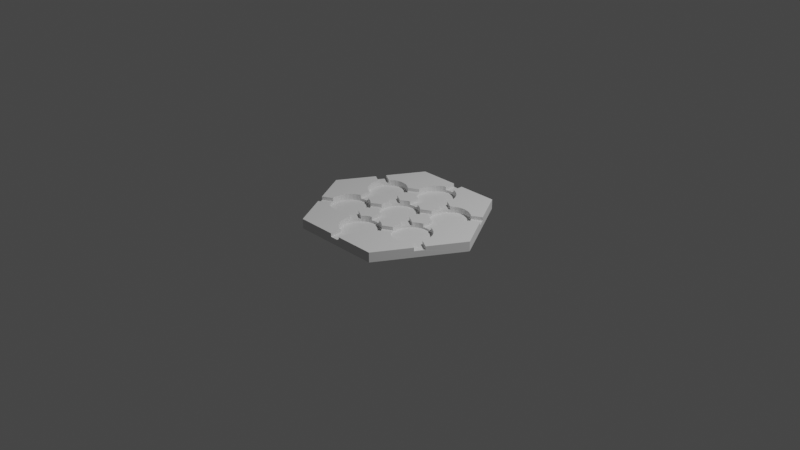 # Source: notched_plate.blend  (saved by Blender 2.83.18; exported with 4.5.12 LTS)
import bpy
from mathutils import Matrix  # noqa: F401  (used for matrix-valued properties, if any)

bpy.ops.wm.read_factory_settings(use_empty=True)
scene = bpy.context.scene
scene.name = 'Scene'

# ---- collections
col_collection = bpy.data.collections.new('Collection'); scene.collection.children.link(col_collection)
col_collection_2 = bpy.data.collections.new('Collection 2'); scene.collection.children.link(col_collection_2)

# ---- world
world_world = bpy.data.worlds.new('World'); scene.world = world_world
world_world.use_nodes = True; world_world.node_tree.nodes.clear()
_N = world_world.node_tree.nodes; _L = world_world.node_tree.links
n0 = _N.new('ShaderNodeOutputWorld'); n0.name = 'World Output'; n0.location = (300, 300)
n1 = _N.new('ShaderNodeBackground'); n1.name = 'Background'; n1.location = (10, 300)
n1.inputs[0].default_value = (0.05088, 0.05088, 0.05088, 1.0)
_L.new(n1.outputs[0], n0.inputs[0])
n0.is_active_output = True
world_world.color = (0.05088, 0.05088, 0.05088)
world_world.use_sun_shadow = False
world_world.sun_shadow_jitter_overblur = 0.0

# ---- cameras
cam_camera = bpy.data.cameras.new('Camera')
cam_camera.clip_end = 100.0
cam_camera.ortho_scale = 7.314

# ---- lights
light_light = bpy.data.lights.new('Light', 'POINT')
light_light.transmission_factor = 0.0
light_light.energy = 1000.0
light_light.shadow_soft_size = 0.1
light_light.shadow_maximum_resolution = 0.006
light_light.use_absolute_resolution = True

# ---- meshes
me_plane = bpy.data.meshes.new('Plane')
me_plane.from_pydata([(0.0, -0.2417, 0.02339), (-0.08168, -0.2371, 0.02339), (-0.1602, -0.2233, 0.02339), (-0.2326, -0.201, 0.02339), (-0.2961, -0.1709, 0.02339), (-0.3481, -0.1343, 0.02339), (-0.3868, -0.09251, 0.02339), (-0.4106, -0.04716, 0.02339), (-0.4187, -1.825e-08, 0.02339), (-0.4106, 0.04716, 0.02339), (-0.3868, 0.09251, 0.02339), (-0.3481, 0.1343, 0.02339), (-0.2961, 0.1709, 0.02339), (-0.2326, 0.201, 0.02339), (-0.1602, 0.2233, 0.02339), (-0.08168, 0.2371, 0.02339), (1.364e-07, 0.2417, 0.02339), (0.08168, 0.2371, 0.02339), (0.1602, 0.2233, 0.02339), (0.2326, 0.201, 0.02339), (0.2961, 0.1709, 0.02339), (0.3481, 0.1343, 0.02339), (0.3868, 0.09251, 0.02339), (0.4106, 0.04716, 0.02339), (0.4187, -2.334e-07, 0.02339), (0.4106, -0.04716, 0.02339), (0.3868, -0.09251, 0.02339), (0.3481, -0.1343, 0.02339), (0.2961, -0.1709, 0.02339), (0.2326, -0.201, 0.02339), (0.1602, -0.2233, 0.02339), (0.08168, -0.2371, 0.02339), (0.0, 0.3587, 0.02339), (-0.08168, 0.3634, 0.02339), (-0.1602, 0.3771, 0.02339), (-0.2326, 0.3995, 0.02339), (-0.2961, 0.4295, 0.02339), (-0.3481, 0.4661, 0.02339), (-0.3868, 0.5079, 0.02339), (-0.4106, 0.5533, 0.02339), (-0.4187, 0.6004, 0.02339), (-0.4106, 0.6476, 0.02339), (-0.3868, 0.693, 0.02339), (-0.3481, 0.7347, 0.02339), (-0.2961, 0.7714, 0.02339), (-0.2326, 0.8014, 0.02339), (-0.1602, 0.8238, 0.02339), (-0.08168, 0.8375, 0.02339), (1.364e-07, 0.8422, 0.02339), (0.08168, 0.8375, 0.02339), (0.1602, 0.8238, 0.02339), (0.2326, 0.8014, 0.02339), (0.2961, 0.7714, 0.02339), (0.3481, 0.7347, 0.02339), (0.3868, 0.6929, 0.02339), (0.4106, 0.6476, 0.02339), (0.4187, 0.6004, 0.02339), (0.4106, 0.5533, 0.02339), (0.3868, 0.5079, 0.02339), (0.3481, 0.4661, 0.02339), (0.2961, 0.4295, 0.02339), (0.2326, 0.3995, 0.02339), (0.1602, 0.3771, 0.02339), (0.08168, 0.3634, 0.02339), (0.0, -0.8422, 0.02339), (-0.08168, -0.8375, 0.02339), (-0.1602, -0.8238, 0.02339), (-0.2326, -0.8014, 0.02339), (-0.2961, -0.7714, 0.02339), (-0.3481, -0.7347, 0.02339), (-0.3868, -0.693, 0.02339), (-0.4106, -0.6476, 0.02339), (-0.4187, -0.6004, 0.02339), (-0.4106, -0.5533, 0.02339), (-0.3868, -0.5079, 0.02339), (-0.3481, -0.4661, 0.02339), (-0.2961, -0.4295, 0.02339), (-0.2326, -0.3995, 0.02339), (-0.1602, -0.3771, 0.02339), (-0.08168, -0.3634, 0.02339), (1.364e-07, -0.3587, 0.02339), (0.08168, -0.3634, 0.02339), (0.1602, -0.3771, 0.02339), (0.2326, -0.3995, 0.02339), (0.2961, -0.4295, 0.02339), (0.3481, -0.4661, 0.02339), (0.3868, -0.5079, 0.02339), (0.4106, -0.5533, 0.02339), (0.4187, -0.6004, 0.02339), (0.4106, -0.6476, 0.02339), (0.3868, -0.693, 0.02339), (0.3481, -0.7347, 0.02339), (0.2961, -0.7714, 0.02339), (0.2326, -0.8014, 0.02339), (0.1602, -0.8238, 0.02339), (0.08168, -0.8375, 0.02339), (-0.5381, 0.1794, 0.02339), (-0.5859, 0.1408, 0.02339), (-0.6458, 0.1084, 0.02339), (-0.7155, 0.08342, 0.02339), (-0.7923, 0.06673, 0.02339), (-0.8733, 0.05901, 0.02339), (-0.9553, 0.06056, 0.02339), (-1.035, 0.07132, 0.02339), (-1.11, 0.09088, 0.02339), (-1.177, 0.1185, 0.02339), (-1.233, 0.1531, 0.02339), (-1.276, 0.1933, 0.02339), (-1.305, 0.2377, 0.02339), (-1.318, 0.2844, 0.02339), (-1.316, 0.3318, 0.02339), (-1.297, 0.3779, 0.02339), (-1.263, 0.4211, 0.02339), (-1.215, 0.4596, 0.02339), (-1.156, 0.492, 0.02339), (-1.086, 0.517, 0.02339), (-1.009, 0.5337, 0.02339), (-0.928, 0.5414, 0.02339), (-0.846, 0.5399, 0.02339), (-0.7661, 0.5291, 0.02339), (-0.6913, 0.5096, 0.02339), (-0.6246, 0.482, 0.02339), (-0.5685, 0.4474, 0.02339), (-0.5252, 0.4071, 0.02339), (-0.4962, 0.3628, 0.02339), (-0.4829, 0.316, 0.02339), (-0.4856, 0.2687, 0.02339), (-0.5042, 0.2225, 0.02339), (1.263, -0.4211, 0.02858), (1.215, -0.4596, 0.02858), (1.156, -0.492, 0.02858), (1.086, -0.517, 0.02858), (1.009, -0.5337, 0.02858), (0.928, -0.5414, 0.02858), (0.846, -0.5399, 0.02858), (0.7661, -0.5291, 0.02858), (0.6913, -0.5096, 0.02858), (0.6246, -0.482, 0.02858), (0.5685, -0.4474, 0.02858), (0.5252, -0.4071, 0.02858), (0.4962, -0.3628, 0.02858), (0.4829, -0.316, 0.02858), (0.4856, -0.2687, 0.02858), (0.5042, -0.2225, 0.02858), (0.5381, -0.1794, 0.02858), (0.5859, -0.1408, 0.02858), (0.6458, -0.1084, 0.02858), (0.7155, -0.08342, 0.02858), (0.7923, -0.06673, 0.02858), (0.8733, -0.05901, 0.02858), (0.9553, -0.06056, 0.02858), (1.035, -0.07132, 0.02858), (1.11, -0.09088, 0.02858), (1.177, -0.1185, 0.02858), (1.233, -0.1531, 0.02858), (1.276, -0.1933, 0.02858), (1.305, -0.2377, 0.02858), (1.318, -0.2844, 0.02858), (1.316, -0.3318, 0.02858), (1.297, -0.3779, 0.02858), (-0.5381, -0.1794, 0.02339), (-0.5042, -0.2225, 0.02339), (-0.4856, -0.2687, 0.02339), (-0.4829, -0.316, 0.02339), (-0.4962, -0.3628, 0.02339), (-0.5252, -0.4071, 0.02339), (-0.5685, -0.4474, 0.02339), (-0.6246, -0.482, 0.02339), (-0.6913, -0.5096, 0.02339), (-0.7661, -0.5291, 0.02339), (-0.846, -0.5399, 0.02339), (-0.928, -0.5414, 0.02339), (-1.009, -0.5337, 0.02339), (-1.086, -0.517, 0.02339), (-1.156, -0.492, 0.02339), (-1.215, -0.4596, 0.02339), (-1.263, -0.4211, 0.02339), (-1.297, -0.3779, 0.02339), (-1.316, -0.3318, 0.02339), (-1.318, -0.2844, 0.02339), (-1.305, -0.2377, 0.02339), (-1.276, -0.1933, 0.02339), (-1.233, -0.1531, 0.02339), (-1.177, -0.1185, 0.02339), (-1.11, -0.09088, 0.02339), (-1.035, -0.07132, 0.02339), (-0.9553, -0.06056, 0.02339), (-0.8733, -0.05901, 0.02339), (-0.7923, -0.06673, 0.02339), (-0.7155, -0.08342, 0.02339), (-0.6458, -0.1084, 0.02339), (-0.5859, -0.1408, 0.02339), (1.263, 0.4211, 0.02339), (1.297, 0.3779, 0.02339), (1.316, 0.3318, 0.02339), (1.318, 0.2844, 0.02339), (1.305, 0.2377, 0.02339), (1.276, 0.1933, 0.02339), (1.233, 0.1531, 0.02339), (1.177, 0.1185, 0.02339), (1.11, 0.09088, 0.02339), (1.035, 0.07132, 0.02339), (0.9553, 0.06056, 0.02339), (0.8733, 0.05901, 0.02339), (0.7923, 0.06673, 0.02339), (0.7155, 0.08342, 0.02339), (0.6458, 0.1084, 0.02339), (0.5859, 0.1408, 0.02339), (0.5381, 0.1794, 0.02339), (0.5042, 0.2225, 0.02339), (0.4856, 0.2687, 0.02339), (0.4829, 0.316, 0.02339), (0.4962, 0.3628, 0.02339), (0.5252, 0.4071, 0.02339), (0.5685, 0.4474, 0.02339), (0.6246, 0.482, 0.02339), (0.6913, 0.5096, 0.02339), (0.7661, 0.5291, 0.02339), (0.846, 0.5399, 0.02339), (0.9281, 0.5414, 0.02339), (1.009, 0.5337, 0.02339), (1.086, 0.517, 0.02339), (1.156, 0.492, 0.02339), (1.215, 0.4596, 0.02339), (-0.9714, -0.9714, 0.001875), (-1.943, -4.926e-09, 0.001875), (1.943, -4.926e-09, 0.001875), (0.9714, 0.9714, 0.001875), (-0.9714, 0.9714, 0.001875), (0.0, -4.926e-09, 0.001875), (0.9714, -0.9714, 0.001875), (0.9714, -0.9714, 0.05972), (-1.943, -4.926e-09, 0.05972), (-0.9714, -0.9714, 0.05972), (0.9714, 0.9714, 0.05972), (-0.9714, 0.9714, 0.05972), (1.943, -4.926e-09, 0.05972), (1.318, 0.2844, 0.05972), (1.316, 0.3318, 0.05972), (1.233, 0.1531, 0.05972), (1.305, 0.2377, 0.05972), (1.276, 0.1933, 0.05972), (1.276, -0.1933, 0.05972), (1.233, -0.1531, 0.05972), (1.305, -0.2377, 0.05972), (1.318, -0.2844, 0.05972), (1.316, -0.3318, 0.05972), (1.009, 0.5337, 0.05972), (1.086, 0.517, 0.05972), (1.156, 0.492, 0.05972), (1.177, 0.1185, 0.05972), (1.11, 0.09088, 0.05972), (1.035, 0.07132, 0.05972), (1.035, -0.07132, 0.05972), (1.177, -0.1185, 0.05972), (1.11, -0.09088, 0.05972), (1.156, -0.492, 0.05972), (1.086, -0.517, 0.05972), (1.009, -0.5337, 0.05972), (0.846, 0.5399, 0.05972), (0.6913, 0.5096, 0.05972), (0.9281, 0.5414, 0.05972), (0.7661, 0.5291, 0.05972), (0.6246, 0.482, 0.05972), (0.7155, 0.08342, 0.05972), (0.7923, 0.06673, 0.05972), (0.6458, 0.1084, 0.05972), (0.7923, -0.06673, 0.05972), (0.7155, -0.08342, 0.05972), (0.6458, -0.1084, 0.05972), (0.6913, -0.5096, 0.05972), (0.6246, -0.482, 0.05972), (0.7661, -0.5291, 0.05972), (0.928, -0.5414, 0.05972), (0.846, -0.5399, 0.05972), (0.4962, 0.3628, 0.05972), (0.4856, 0.2687, 0.05972), (0.4829, 0.316, 0.05972), (0.4856, -0.2687, 0.05972), (0.4829, -0.316, 0.05972), (0.4962, -0.3628, 0.05972), (0.3868, 0.6929, 0.05972), (0.4187, 0.6004, 0.05972), (0.4106, 0.6476, 0.05972), (0.4106, 0.5533, 0.05972), (0.4187, -2.334e-07, 0.05972), (0.4106, 0.04716, 0.05972), (0.4106, -0.04716, 0.05972), (0.4187, -0.6004, 0.05972), (0.4106, -0.5533, 0.05972), (0.4106, -0.6476, 0.05972), (0.3868, -0.693, 0.05972), (0.2961, 0.7714, 0.05972), (0.2326, 0.8014, 0.05972), (0.3481, 0.7347, 0.05972), (0.2961, 0.4295, 0.05972), (0.2326, 0.3995, 0.05972), (0.2326, 0.201, 0.05972), (0.2326, -0.201, 0.05972), (0.2961, -0.4295, 0.05972), (0.2326, -0.3995, 0.05972), (0.3481, -0.7347, 0.05972), (0.2326, -0.8014, 0.05972), (0.2961, -0.7714, 0.05972), (0.1602, 0.8238, 0.05972), (0.1602, 0.3771, 0.05972), (0.1602, 0.2233, 0.05972), (0.2084, 0.2084, 0.05972), (0.2084, -0.2084, 0.05972), (0.1602, -0.2233, 0.05972), (0.1602, -0.3771, 0.05972), (0.1602, -0.8238, 0.05972), (-0.1602, 0.8238, 0.05972), (-0.2326, 0.8014, 0.05972), (-0.2961, 0.7714, 0.05972), (-0.3481, 0.7347, 0.05972), (-0.3868, 0.693, 0.05972), (-0.4106, 0.6476, 0.05972), (-0.4187, 0.6004, 0.05972), (-0.4106, 0.5533, 0.05972), (-0.2961, 0.4295, 0.05972), (-0.2326, 0.3995, 0.05972), (-0.6246, 0.482, 0.05972), (-0.6913, 0.5096, 0.05972), (-0.7661, 0.5291, 0.05972), (-0.846, 0.5399, 0.05972), (-0.928, 0.5414, 0.05972), (-1.009, 0.5337, 0.05972), (-1.086, 0.517, 0.05972), (-1.156, 0.492, 0.05972), (-0.1602, 0.3771, 0.05972), (-0.1602, 0.2233, 0.05972), (-0.2326, 0.201, 0.05972), (-0.2084, 0.2084, 0.05972), (-0.4829, 0.316, 0.05972), (-0.4962, 0.3628, 0.05972), (-0.4856, 0.2687, 0.05972), (-1.276, 0.1933, 0.05972), (-1.233, 0.1531, 0.05972), (-1.305, 0.2377, 0.05972), (-1.316, 0.3318, 0.05972), (-1.318, 0.2844, 0.05972), (-0.4106, 0.04716, 0.05972), (-0.4106, -0.04716, 0.05972), (-0.4187, -1.825e-08, 0.05972), (-0.6458, 0.1084, 0.05972), (-0.7923, 0.06673, 0.05972), (-0.7155, 0.08342, 0.05972), (-0.7923, -0.06673, 0.05972), (-1.035, 0.07132, 0.05972), (-1.177, 0.1185, 0.05972), (-1.11, 0.09088, 0.05972), (-0.2084, -0.2084, 0.05972), (-0.2326, -0.201, 0.05972), (-0.1602, -0.2233, 0.05972), (-0.4856, -0.2687, 0.05972), (-0.6458, -0.1084, 0.05972), (-0.7155, -0.08342, 0.05972), (-1.035, -0.07132, 0.05972), (-1.233, -0.1531, 0.05972), (-1.11, -0.09088, 0.05972), (-1.177, -0.1185, 0.05972), (-1.276, -0.1933, 0.05972), (-1.305, -0.2377, 0.05972), (-0.1602, -0.3771, 0.05972), (-0.2326, -0.3995, 0.05972), (-0.2961, -0.4295, 0.05972), (-0.4962, -0.3628, 0.05972), (-0.4829, -0.316, 0.05972), (-0.6246, -0.482, 0.05972), (-1.316, -0.3318, 0.05972), (-1.318, -0.2844, 0.05972), (-0.1602, -0.8238, 0.05972), (-0.2326, -0.8014, 0.05972), (-0.2961, -0.7714, 0.05972), (-0.3481, -0.7347, 0.05972), (-0.3868, -0.693, 0.05972), (-0.4106, -0.6476, 0.05972), (-0.4187, -0.6004, 0.05972), (-0.4106, -0.5533, 0.05972), (-0.846, -0.5399, 0.05972), (-0.7661, -0.5291, 0.05972), (-0.6913, -0.5096, 0.05972), (-0.928, -0.5414, 0.05972), (-1.009, -0.5337, 0.05972), (-1.086, -0.517, 0.05972), (-1.156, -0.492, 0.05972), (0.6081, -0.1288, 0.05972), (0.6081, -0.1288, 0.03907), (0.4035, -0.06067, 0.05972), (0.4035, -0.06067, 0.03907), (0.5859, -0.1408, 0.03907), (0.5381, -0.1794, 0.03907), (0.3868, -0.09251, 0.03907), (0.5381, 0.1794, 0.03907), (0.4973, 0.2396, 0.03907), (0.5042, 0.2225, 0.03907), (0.2941, 0.1719, 0.03907), (0.2961, 0.1709, 0.03907), (0.3481, 0.1343, 0.03907), (0.5859, 0.1408, 0.03907), (0.6081, 0.1288, 0.03907), (0.3868, 0.09251, 0.03907), (0.4035, 0.06067, 0.03907), (0.6081, 0.1288, 0.05972), (0.4035, 0.06067, 0.05972), (0.5042, -0.2225, 0.03907), (0.4973, -0.2396, 0.03907), (0.3481, -0.1343, 0.03907), (0.2961, -0.1709, 0.03907), (0.2941, -0.1719, 0.03907), (0.4973, 0.2396, 0.05972), (0.2941, 0.1719, 0.05972), (0.1108, -0.232, 0.05972), (0.1108, -0.232, 0.03907), (0.1108, -0.3685, 0.05972), (0.1108, -0.3685, 0.03907), (0.4973, -0.2396, 0.05972), (0.2941, -0.1719, 0.05972), (0.1108, 0.3685, 0.03907), (0.08168, 0.3634, 0.03907), (0.08168, 0.2371, 0.03907), (0.1108, 0.232, 0.03907), (0.0, 0.3587, 0.03907), (0.08168, -0.2371, 0.03907), (0.08168, -0.3634, 0.03907), (0.0, -0.2417, 0.03907), (1.364e-07, -0.3587, 0.03907), (-0.08168, -0.3634, 0.03907), (-0.08168, -0.2371, 0.03907), (-0.1108, -0.3685, 0.03907), (-0.1108, -0.232, 0.03907), (0.1108, 0.3685, 0.05972), (0.1108, 0.232, 0.05972), (1.364e-07, 0.2417, 0.03907), (-0.08168, 0.2371, 0.03907), (-0.08168, 0.3634, 0.03907), (-0.1108, 0.232, 0.03907), (-0.1108, 0.3685, 0.03907), (-0.2941, 0.1719, 0.03907), (-0.2961, 0.1709, 0.03907), (-0.3481, 0.1343, 0.03907), (-0.4973, 0.2396, 0.03907), (-0.5042, 0.2225, 0.03907), (-0.5381, 0.1794, 0.03907), (-0.3868, 0.09251, 0.03907), (-0.4035, 0.06067, 0.03907), (-0.5859, 0.1408, 0.03907), (-0.6081, 0.1288, 0.03907), (-0.2941, 0.1719, 0.05972), (-0.4973, 0.2396, 0.05972), (-0.2961, -0.1709, 0.03907), (-0.3481, -0.1343, 0.03907), (-0.2941, -0.1719, 0.03907), (-0.5381, -0.1794, 0.03907), (-0.5042, -0.2225, 0.03907), (-0.4973, -0.2396, 0.03907), (-0.2941, -0.1719, 0.05972), (-0.4973, -0.2396, 0.05972), (-0.4035, -0.06067, 0.03907), (-0.3868, -0.09251, 0.03907), (-0.5859, -0.1408, 0.03907), (-0.6081, -0.1288, 0.03907), (-0.1108, 0.232, 0.05972), (-0.1108, 0.3685, 0.05972), (-0.4035, 0.06067, 0.05972), (-0.6081, 0.1288, 0.05972), (-0.4035, -0.06067, 0.05972), (-0.6081, -0.1288, 0.05972), (-0.1108, -0.3685, 0.05972), (-0.1108, -0.232, 0.05972), (1.512, -0.4303, 0.03907), (1.304, -0.3608, 0.03907), (1.297, -0.3779, 0.03907), (1.304, -0.3608, 0.05972), (1.512, -0.4303, 0.05972), (1.402, 0.5411, 0.03907), (1.193, 0.4716, 0.03907), (1.215, 0.4596, 0.03907), (1.512, 0.4303, 0.03907), (1.512, 0.4303, 0.05972), (1.304, 0.3608, 0.05972), (1.304, 0.3608, 0.03907), (1.263, 0.4211, 0.03907), (1.297, 0.3779, 0.03907), (1.402, -0.5411, 0.03907), (1.263, -0.4211, 0.03907), (1.215, -0.4596, 0.03907), (1.193, -0.4716, 0.03907), (1.402, 0.5411, 0.05972), (1.193, 0.4716, 0.05972), (1.025, -1.425e-07, 0.05972), (1.025, 0.06998, 0.05972), (1.025, -0.06998, 0.05972), (1.025, 0.06998, 0.03907), (1.025, -0.06998, 0.03907), (1.402, -0.5411, 0.05972), (1.193, -0.4716, 0.05972), (0.8733, 0.05901, 0.03907), (0.8037, 0.06564, 0.03907), (0.8733, -0.05901, 0.03907), (0.8037, -0.06564, 0.03907), (0.9553, 0.06056, 0.03907), (0.9553, -0.06056, 0.03907), (0.5685, -0.4474, 0.03907), (0.6176, -0.4777, 0.03907), (0.3868, -0.5079, 0.03907), (0.4077, -0.5476, 0.03907), (0.5126, 0.5126, 0.05972), (0.6176, 0.4777, 0.05972), (0.4077, 0.5476, 0.05972), (0.6176, 0.4777, 0.03907), (0.4077, 0.5476, 0.03907), (0.5252, -0.4071, 0.03907), (0.5003, -0.3691, 0.03907), (0.3481, -0.4661, 0.03907), (0.3034, -0.4347, 0.03907), (0.5126, -0.5126, 0.05972), (0.6176, -0.4777, 0.05972), (0.4077, -0.5476, 0.05972), (0.5685, 0.4474, 0.03907), (0.3868, 0.5079, 0.03907), (0.4019, 0.4019, 0.05972), (0.5003, 0.3691, 0.03907), (0.5003, 0.3691, 0.05972), (0.3034, 0.4347, 0.05972), (0.3034, 0.4347, 0.03907), (0.5252, 0.4071, 0.03907), (0.3481, 0.4661, 0.03907), (0.1108, 0.9714, 0.05972), (0.1108, 0.9714, 0.03907), (0.1108, 0.8324, 0.05972), (0.1108, 0.8324, 0.03907), (0.08168, 0.8375, 0.03907), (-0.1108, 0.9714, 0.03907), (1.364e-07, 0.8422, 0.03907), (-0.08168, 0.8375, 0.03907), (-0.1108, 0.8324, 0.03907), (0.8037, -1.757e-07, 0.05972), (0.8037, 0.06564, 0.05972), (0.8037, -0.06564, 0.05972), (0.4019, -0.4019, 0.05972), (0.5003, -0.3691, 0.05972), (0.3034, -0.4347, 0.05972), (0.1108, -0.9714, 0.03907), (0.1108, -0.8324, 0.03907), (0.08168, -0.8375, 0.03907), (0.0, -0.8422, 0.03907), (-0.4019, -0.4019, 0.05972), (-0.3034, -0.4347, 0.05972), (-0.5003, -0.3691, 0.05972), (-0.3034, -0.4347, 0.03907), (-0.5003, -0.3691, 0.03907), (0.1108, -0.9714, 0.05972), (0.1108, -0.8324, 0.05972), (-0.1108, -0.9714, 0.03907), (-0.08168, -0.8375, 0.03907), (-0.1108, -0.8324, 0.03907), (-0.5126, 0.5126, 0.05972), (-0.4077, 0.5476, 0.05972), (-0.4077, 0.5476, 0.03907), (-0.6176, 0.4777, 0.05972), (-0.6176, 0.4777, 0.03907), (-0.1108, 0.9714, 0.05972), (-0.1108, 0.8324, 0.05972), (-0.3868, 0.5079, 0.03907), (-0.5685, 0.4474, 0.03907), (-1.402, 0.5411, 0.03907), (-1.193, 0.4716, 0.03907), (-1.215, 0.4596, 0.03907), (-1.263, 0.4211, 0.03907), (-1.512, 0.4303, 0.03907), (-1.297, 0.3779, 0.03907), (-1.304, 0.3608, 0.03907), (-0.3481, 0.4661, 0.03907), (-0.3034, 0.4347, 0.03907), (-0.5252, 0.4071, 0.03907), (-0.5003, 0.3691, 0.03907), (-0.4019, 0.4019, 0.05972), (-0.3034, 0.4347, 0.05972), (-0.5003, 0.3691, 0.05972), (-1.402, 0.5411, 0.05972), (-1.193, 0.4716, 0.05972), (-1.512, 0.4303, 0.05972), (-1.304, 0.3608, 0.05972), (-0.8733, 0.05901, 0.03907), (-0.8037, 0.06564, 0.03907), (-0.8733, -0.05901, 0.03907), (-0.8037, -0.06564, 0.03907), (-0.8037, -1.488e-08, 0.05972), (-0.8037, 0.06564, 0.05972), (-0.8037, -0.06564, 0.05972), (-0.9553, -0.06056, 0.03907), (-1.025, 0.06998, 0.03907), (-0.9553, 0.06056, 0.03907), (-1.025, -0.06998, 0.03907), (-1.025, -1.295e-08, 0.05972), (-1.025, 0.06998, 0.05972), (-1.025, -0.06998, 0.05972), (-0.3481, -0.4661, 0.03907), (-0.5252, -0.4071, 0.03907), (-0.3868, -0.5079, 0.03907), (-0.4077, -0.5476, 0.03907), (-0.5685, -0.4474, 0.03907), (-0.6176, -0.4777, 0.03907), (-1.512, -0.4303, 0.03907), (-1.304, -0.3608, 0.03907), (-1.297, -0.3779, 0.03907), (-1.263, -0.4211, 0.03907), (-1.512, -0.4303, 0.05972), (-1.304, -0.3608, 0.05972), (-0.5126, -0.5126, 0.05972), (-0.4077, -0.5476, 0.05972), (-0.6176, -0.4777, 0.05972), (-1.402, -0.5411, 0.03907), (-1.215, -0.4596, 0.03907), (-1.193, -0.4716, 0.03907), (-1.402, -0.5411, 0.05972), (-1.193, -0.4716, 0.05972), (-0.1108, -0.9714, 0.05972), (-0.1108, -0.8324, 0.05972)], [], [(1, 0, 31, 30, 29, 28, 27, 26, 25, 24, 23, 22, 21, 20, 19, 18, 17, 16, 15, 14, 13, 12, 11, 10, 9, 8, 7, 6, 5, 4, 3, 2), (33, 32, 63, 62, 61, 60, 59, 58, 57, 56, 55, 54, 53, 52, 51, 50, 49, 48, 47, 46, 45, 44, 43, 42, 41, 40, 39, 38, 37, 36, 35, 34), (65, 64, 95, 94, 93, 92, 91, 90, 89, 88, 87, 86, 85, 84, 83, 82, 81, 80, 79, 78, 77, 76, 75, 74, 73, 72, 71, 70, 69, 68, 67, 66), (97, 96, 127, 126, 125, 124, 123, 122, 121, 120, 119, 118, 117, 116, 115, 114, 113, 112, 111, 110, 109, 108, 107, 106, 105, 104, 103, 102, 101, 100, 99, 98), (129, 128, 159, 158, 157, 156, 155, 154, 153, 152, 151, 150, 149, 148, 147, 146, 145, 144, 143, 142, 141, 140, 139, 138, 137, 136, 135, 134, 133, 132, 131, 130), (161, 160, 191, 190, 189, 188, 187, 186, 185, 184, 183, 182, 181, 180, 179, 178, 177, 176, 175, 174, 173, 172, 171, 170, 169, 168, 167, 166, 165, 164, 163, 162), (193, 192, 223, 222, 221, 220, 219, 218, 217, 216, 215, 214, 213, 212, 211, 210, 209, 208, 207, 206, 205, 204, 203, 202, 201, 200, 199, 198, 197, 196, 195, 194), (235, 318, 317, 316, 315, 314, 313, 312, 564, 563), (232, 596, 597, 349, 351, 350, 338, 337, 339, 341), (236, 491, 493, 253, 255, 254, 243, 242, 244, 245), (227, 226, 229), (224, 225, 229), (230, 224, 229), (226, 230, 229), (231, 517, 519, 289, 288), (233, 611, 613, 369, 382, 381, 380, 383, 384, 385, 386, 618, 617), (225, 228, 229), (228, 227, 229), (234, 508, 509, 263, 260, 262, 259, 261, 247, 248, 249, 490, 489), (225, 224, 233, 617, 614, 605, 609, 232), (228, 225, 232, 583, 571, 567, 581, 235), (230, 226, 236, 475, 471, 485, 496, 231), (224, 230, 231, 553, 544, 555, 619, 233), (226, 227, 234, 489, 476, 479, 480, 236), (227, 228, 235, 563, 534, 530, 529, 234), (312, 46, 47, 536, 537, 564), (267, 148, 149, 500, 501, 540), (342, 9, 10, 445, 446, 465), (293, 51, 52, 292), (374, 68, 69, 375), (341, 109, 110, 340), (331, 14, 15, 435, 437, 463), (320, 36, 37, 574, 575, 579), (271, 137, 138, 504, 505, 518), (275, 212, 213, 527, 523, 524), (383, 171, 172, 384), (386, 174, 175, 615, 616, 618), (354, 2, 3, 353, 352), (263, 215, 216, 260), (332, 13, 14, 331, 333), (290, 291, 301, 303, 302, 311, 554, 553, 231, 288), (256, 130, 131, 257), (317, 41, 42, 316), (337, 107, 108, 339), (283, 55, 56, 282), (276, 210, 211, 277), (236, 237, 240, 241, 239, 250, 251, 252, 492, 491), (247, 220, 221, 248), (355, 162, 163, 368), (324, 119, 120, 323), (365, 77, 78, 364), (346, 100, 101, 585, 586, 590), (259, 218, 219, 261), (268, 147, 148, 267), (351, 104, 105, 350), (322, 121, 122, 566, 562, 561), (297, 19, 20, 398, 397, 412), (311, 94, 95, 546, 545, 554), (350, 105, 106, 338), (371, 179, 180, 363), (303, 92, 93, 302), (298, 29, 30, 309, 308), (257, 131, 132, 258), (384, 172, 173, 385), (362, 181, 182, 359), (366, 76, 77, 365), (279, 141, 142, 278), (363, 180, 181, 362), (277, 211, 212, 275), (379, 73, 74, 601, 602, 612), (260, 216, 217, 262), (319, 39, 40, 318), (302, 93, 94, 311), (353, 3, 4, 451, 453, 457), (240, 196, 197, 241), (327, 116, 117, 326), (382, 168, 169, 381), (309, 30, 31, 424, 414, 413), (344, 8, 9, 342), (246, 474, 475, 236, 245), (373, 67, 68, 374), (325, 118, 119, 324), (377, 71, 72, 378), (291, 90, 91, 301), (330, 34, 35, 321), (360, 184, 185, 358), (328, 115, 116, 327), (378, 72, 73, 379), (385, 173, 174, 386), (254, 153, 154, 243), (349, 103, 104, 351), (301, 91, 92, 303), (336, 126, 127, 443, 442, 450), (249, 222, 223, 478, 477, 490), (318, 40, 41, 317), (310, 82, 83, 300), (274, 134, 135, 272), (295, 60, 61, 296), (285, 24, 25, 287), (286, 23, 24, 285), (364, 78, 79, 428, 430, 469), (290, 89, 90, 291), (335, 124, 125, 334), (269, 146, 147, 268), (343, 7, 8, 344), (289, 87, 88, 288), (270, 136, 137, 271), (341, 340, 584, 583, 232), (372, 66, 67, 373), (278, 142, 143, 406, 407, 417), (329, 114, 115, 328), (314, 44, 45, 313), (299, 84, 85, 515, 516, 543), (287, 25, 26, 393, 390, 389), (340, 110, 111, 572, 573, 584), (356, 190, 191, 461, 462, 468), (253, 151, 152, 255), (246, 158, 159, 473, 472, 474), (376, 70, 71, 377), (266, 206, 207, 400, 401, 404), (294, 53, 54, 281), (244, 156, 157, 245), (273, 133, 134, 274), (281, 54, 55, 283), (315, 43, 44, 314), (358, 185, 186, 592, 595, 598), (261, 219, 220, 247), (280, 140, 141, 279), (305, 62, 63, 420, 419, 432), (265, 204, 205, 264), (361, 183, 184, 360), (338, 106, 107, 337), (241, 197, 198, 239), (282, 56, 57, 284), (248, 221, 222, 249), (348, 188, 189, 357), (304, 50, 51, 293), (264, 205, 206, 266), (243, 154, 155, 242), (326, 117, 118, 325), (316, 42, 43, 315), (288, 88, 89, 290), (334, 125, 126, 336), (375, 69, 70, 376), (357, 189, 190, 356), (255, 152, 153, 254), (323, 120, 121, 322), (296, 61, 62, 305), (292, 52, 53, 294), (381, 169, 170, 380), (370, 178, 179, 371), (345, 98, 99, 347), (237, 195, 196, 240), (272, 135, 136, 270), (367, 164, 165, 600, 552, 550), (252, 201, 202, 502, 494, 492), (232, 371, 363, 362, 359, 361, 360, 358, 598, 596), (380, 170, 171, 383), (339, 108, 109, 341), (313, 45, 46, 312), (258, 132, 133, 273), (242, 155, 156, 244), (250, 199, 200, 251), (347, 99, 100, 346), (262, 217, 218, 259), (234, 282, 284, 510, 508), (284, 57, 58, 521, 512, 510), (359, 182, 183, 361), (300, 83, 84, 299), (369, 167, 168, 382), (306, 18, 19, 297, 307), (245, 157, 158, 246), (368, 163, 164, 367), (238, 194, 195, 237), (321, 35, 36, 320), (251, 200, 201, 252), (239, 198, 199, 250), (402, 399, 21, 22), (394, 400, 207, 208), (399, 398, 20, 21), (401, 403, 405, 404), (456, 453, 451, 452, 460, 459, 462, 461, 454, 455), (442, 439, 449, 450), (418, 410, 409, 28, 29, 298), (425, 427, 80, 81), (438, 437, 435, 434, 421, 422, 419, 420, 423, 436), (440, 441, 11, 12), (429, 426, 0, 1), (396, 394, 208, 209), (415, 416, 425, 81, 82, 310), (421, 434, 16, 17), (390, 388, 387, 389), (408, 393, 26, 27), (458, 456, 455, 161, 162, 355), (448, 446, 445, 441, 440, 439, 442, 443, 444, 447), (441, 445, 10, 11), (395, 397, 398, 399, 402, 403, 401, 400, 394, 396), (392, 406, 143, 144), (412, 411, 276, 277, 307, 297), (417, 418, 298, 308, 279, 278), (419, 422, 433, 432), (434, 435, 15, 16), (409, 408, 27, 28), (433, 422, 421, 17, 18, 306), (466, 448, 447, 97, 98, 345), (449, 439, 440, 12, 13, 332), (423, 420, 63, 32), (467, 459, 460, 6, 7, 343), (464, 438, 436, 33, 34, 330), (444, 443, 127, 96), (446, 448, 466, 465), (436, 423, 32, 33), (391, 392, 144, 145), (454, 461, 191, 160), (460, 452, 5, 6), (450, 449, 332, 333, 334, 336), (447, 444, 96, 97), (414, 416, 415, 413), (388, 390, 393, 408, 409, 410, 407, 406, 392, 391), (416, 414, 424, 426, 429, 431, 430, 428, 427, 425), (427, 428, 79, 80), (453, 456, 458, 457), (426, 424, 31, 0), (430, 431, 470, 469), (462, 459, 467, 468), (469, 470, 354, 352, 548, 549, 366, 365, 364), (452, 451, 4, 5), (455, 454, 160, 161), (411, 395, 396, 209, 210, 276), (470, 431, 429, 1, 2, 354), (457, 458, 355, 368, 352, 353), (407, 410, 418, 417), (437, 438, 464, 463), (387, 388, 391, 145, 146, 269), (405, 403, 402, 22, 23, 286), (463, 464, 330, 321, 320, 579, 578, 333, 331), (397, 395, 411, 412), (590, 589, 344, 342, 465, 466, 345, 347, 346), (547, 546, 95, 64), (529, 531, 304, 293, 292, 294, 281, 283, 282, 234), (586, 588, 591, 589, 590), (551, 552, 600, 603, 604, 602, 601, 599), (552, 551, 549, 548, 550), (486, 473, 159, 128), (506, 515, 85, 86), (542, 514, 513, 139, 140, 280), (494, 495, 493, 491, 492), (591, 588, 587, 187, 188, 348), (496, 497, 256, 257, 258, 273, 274, 272, 270, 271, 518, 517, 231), (541, 542, 280, 279, 308), (610, 606, 607, 177, 178, 370), (570, 572, 111, 112), (562, 560, 559, 558, 561), (487, 486, 128, 129), (602, 604, 613, 611, 612), (544, 545, 546, 547, 556, 557, 555), (525, 526, 528, 59, 60, 295), (603, 600, 165, 166), (616, 614, 617, 618), (607, 608, 176, 177), (483, 478, 223, 192), (609, 610, 370, 371, 232), (550, 548, 352, 368, 367), (526, 523, 527, 520, 511, 512, 521, 528), (580, 577, 576, 123, 124, 335), (614, 616, 615, 608, 607, 606, 605), (558, 559, 319, 318, 235), (571, 573, 572, 570, 569, 568, 567), (555, 557, 620, 619), (567, 568, 582, 581), (577, 575, 574, 565, 560, 562, 566, 576), (588, 586, 585, 594, 593, 595, 592, 587), (514, 516, 515, 506, 507, 505, 504, 513), (619, 620, 372, 373, 374, 375, 376, 377, 378, 233), (485, 488, 497, 496), (545, 544, 553, 554), (498, 502, 202, 203), (581, 582, 329, 328, 327, 326, 325, 324, 323, 322, 561, 558, 235), (578, 580, 335, 334, 333), (537, 534, 563, 564), (497, 488, 487, 129, 130, 256), (582, 568, 569, 113, 114, 329), (589, 591, 348, 357, 356, 468, 467, 343, 344), (613, 604, 603, 166, 167, 369), (540, 538, 285, 287, 389, 387, 269, 268, 267), (565, 574, 37, 38), (516, 514, 542, 541, 543), (608, 615, 175, 176), (543, 541, 308, 309, 413, 415, 310, 300, 299), (480, 481, 238, 237, 236), (524, 522, 307, 277, 275), (539, 499, 498, 203, 204, 265), (533, 535, 48, 49), (499, 501, 500, 503, 495, 494, 502, 498), (556, 547, 64, 65), (503, 500, 149, 150), (505, 507, 519, 517, 518), (576, 566, 122, 123), (476, 477, 478, 483, 484, 482, 479), (481, 482, 484, 193, 194, 238), (575, 577, 580, 578, 579), (523, 526, 525, 522, 524), (597, 593, 594, 102, 103, 349), (484, 483, 192, 193), (620, 557, 556, 65, 66, 372), (509, 511, 520, 214, 215, 263), (559, 560, 565, 38, 39, 319), (519, 507, 506, 86, 87, 289), (535, 536, 47, 48), (513, 504, 138, 139), (612, 611, 233, 378, 379), (599, 601, 74, 75), (472, 471, 475, 474), (528, 521, 58, 59), (594, 585, 101, 102), (534, 537, 536, 535, 533, 532, 530), (471, 472, 473, 486, 487, 488, 485), (605, 606, 610, 609), (595, 593, 597, 596, 598), (573, 571, 583, 584), (587, 592, 186, 187), (501, 499, 539, 538, 540), (512, 511, 509, 508, 510), (549, 551, 599, 75, 76, 366), (493, 495, 503, 150, 151, 253), (530, 532, 531, 529), (479, 482, 481, 480), (477, 476, 489, 490), (520, 527, 213, 214), (569, 570, 112, 113), (538, 539, 265, 264, 266, 404, 405, 286, 285), (522, 525, 295, 296, 305, 432, 433, 306, 307), (531, 532, 533, 49, 50, 304)])
_uv = me_plane.uv_layers.new(name='UVMap')
_uv.uv.foreach_set('vector', [0.2968, 0.4854, 0.25, 0.49, 0.2032, 0.4854, 0.1582, 0.4717, 0.1167, 0.4496, 0.08029, 0.4197, 0.05045, 0.3833, 0.02827, 0.3418, 0.01461, 0.2968, 0.01, 0.25, 0.01461, 0.2032, 0.02827, 0.1582, 0.05045, 0.1167, 0.08029, 0.08029, 0.1167, 0.05045, 0.1582, 0.02827, 0.2032, 0.01461, 0.25, 0.01, 0.2968, 0.01461, 0.3418, 0.02827, 0.3833, 0.05045, 0.4197, 0.08029, 0.4496, 0.1167, 0.4717, 0.1582, 0.4854, 0.2032, 0.49, 0.25, 0.4854, 0.2968, 0.4717, 0.3418, 0.4496, 0.3833, 0.4197, 0.4197, 0.3833, 0.4496, 0.3418, 0.4717, 0.2968, 0.4854, 0.25, 0.49, 0.2032, 0.4854, 0.1582, 0.4717, 0.1167, 0.4496, 0.08029, 0.4197, 0.05045, 0.3833, 0.02827, 0.3418, 0.01461, 0.2968, 0.01, 0.25, 0.01461, 0.2032, 0.02827, 0.1582, 0.05045, 0.1167, 0.08029, 0.08029, 0.1167, 0.05045, 0.1582, 0.02827, 0.2032, 0.01461, 0.25, 0.01, 0.2968, 0.01461, 0.3418, 0.02827, 0.3833, 0.05045, 0.4197, 0.08029, 0.4496, 0.1167, 0.4717, 0.1582, 0.4854, 0.2032, 0.49, 0.25, 0.4854, 0.2968, 0.4717, 0.3418, 0.4496, 0.3833, 0.4197, 0.4197, 0.3833, 0.4496, 0.3418, 0.4717, 0.2968, 0.4854, 0.25, 0.49, 0.2032, 0.4854, 0.1582, 0.4717, 0.1167, 0.4496, 0.08029, 0.4197, 0.05045, 0.3833, 0.02827, 0.3418, 0.01461, 0.2968, 0.01, 0.25, 0.01461, 0.2032, 0.02827, 0.1582, 0.05045, 0.1167, 0.08029, 0.08029, 0.1167, 0.05045, 0.1582, 0.02827, 0.2032, 0.01461, 0.25, 0.01, 0.2968, 0.01461, 0.3418, 0.02827, 0.3833, 0.05045, 0.4197, 0.08029, 0.4496, 0.1167, 0.4717, 0.1582, 0.4854, 0.2032, 0.49, 0.25, 0.4854, 0.2968, 0.4717, 0.3418, 0.4496, 0.3833, 0.4197, 0.4197, 0.3833, 0.4496, 0.3418, 0.4717, 0.2968, 0.4854, 0.25, 0.49, 0.2032, 0.4854, 0.1582, 0.4717, 0.1167, 0.4496, 0.08029, 0.4197, 0.05045, 0.3833, 0.02827, 0.3418, 0.01461, 0.2968, 0.01, 0.25, 0.01461, 0.2032, 0.02827, 0.1582, 0.05045, 0.1167, 0.08029, 0.08029, 0.1167, 0.05045, 0.1582, 0.02827, 0.2032, 0.01461, 0.25, 0.01, 0.2968, 0.01461, 0.3418, 0.02827, 0.3833, 0.05045, 0.4197, 0.08029, 0.4496, 0.1167, 0.4717, 0.1582, 0.4854, 0.2032, 0.49, 0.25, 0.4854, 0.2968, 0.4717, 0.3418, 0.4496, 0.3833, 0.4197, 0.4197, 0.3833, 0.4496, 0.3418, 0.4717, 0.2968, 0.4854, 0.25, 0.49, 0.2032, 0.4854, 0.1582, 0.4717, 0.1167, 0.4496, 0.08029, 0.4197, 0.05045, 0.3833, 0.02827, 0.3418, 0.01461, 0.2968, 0.01, 0.25, 0.01461, 0.2032, 0.02827, 0.1582, 0.05045, 0.1167, 0.08029, 0.08029, 0.1167, 0.05045, 0.1582, 0.02827, 0.2032, 0.01461, 0.25, 0.01, 0.2968, 0.01461, 0.3418, 0.02827, 0.3833, 0.05045, 0.4197, 0.08029, 0.4496, 0.1167, 0.4717, 0.1582, 0.4854, 0.2032, 0.49, 0.25, 0.4854, 0.2968, 0.4717, 0.3418, 0.4496, 0.3833, 0.4197, 0.4197, 0.3833, 0.4496, 0.3418, 0.4717, 0.2968, 0.4854, 0.25, 0.49, 0.2032, 0.4854, 0.1582, 0.4717, 0.1167, 0.4496, 0.08029, 0.4197, 0.05045, 0.3833, 0.02827, 0.3418, 0.01461, 0.2968, 0.01, 0.25, 0.01461, 0.2032, 0.02827, 0.1582, 0.05045, 0.1167, 0.08029, 0.08029, 0.1167, 0.05045, 0.1582, 0.02827, 0.2032, 0.01461, 0.25, 0.01, 0.2968, 0.01461, 0.3418, 0.02827, 0.3833, 0.05045, 0.4197, 0.08029, 0.4496, 0.1167, 0.4717, 0.1582, 0.4854, 0.2032, 0.49, 0.25, 0.4854, 0.2968, 0.4717, 0.3418, 0.4496, 0.3833, 0.4197, 0.4197, 0.3833, 0.4496, 0.3418, 0.4717, 0.2968, 0.4854, 0.25, 0.49, 0.2032, 0.4854, 0.1582, 0.4717, 0.1167, 0.4496, 0.08029, 0.4197, 0.05045, 0.3833, 0.02827, 0.3418, 0.01461, 0.2968, 0.01, 0.25, 0.01461, 0.2032, 0.02827, 0.1582, 0.05045, 0.1167, 0.08029, 0.08029, 0.1167, 0.05045, 0.1582, 0.02827, 0.2032, 0.01461, 0.25, 0.01, 0.2968, 0.01461, 0.3418, 0.02827, 0.3833, 0.05045, 0.4197, 0.08029, 0.4496, 0.1167, 0.4717, 0.1582, 0.4854, 0.2032, 0.49, 0.25, 0.4854, 0.2968, 0.4717, 0.3418, 0.4496, 0.3833, 0.4197, 0.4197, 0.3833, 0.4496, 0.3418, 0.4717, 0.0, 1.0, 0.1909, 0.8091, 0.1667, 0.8333, 0.1433, 0.8567, 0.1218, 0.8782, 0.1029, 0.8971, 0.08747, 0.9125, 0.07597, 0.924, 0.07152, 0.9285, 0.0, 1.0, 0.0, 0.5, 0.2361, 0.5, 0.2181, 0.5, 0.2152, 0.5, 0.1909, 0.5, 0.1667, 0.5, 0.1433, 0.5, 0.1218, 0.5, 0.1029, 0.5, 0.08747, 0.5, 1.0, 0.5, 0.7639, 0.5, 0.7819, 0.5, 0.7848, 0.5, 0.8091, 0.5, 0.8333, 0.5, 0.8567, 0.5, 0.8782, 0.5, 0.8971, 0.5, 0.9125, 0.5, 1.0, 1.0, 1.0, 1.0, 0.5, 0.5, 0.0, 0.0, 0.0, 0.0, 0.5, 0.5, 1.0, 0.0, 1.0, 0.0, 0.5, 0.5, 1.0, 0.5, 1.0, 0.5, 0.5, 0.5, 1.0, 0.0, 0.7639, 0.2361, 0.7819, 0.2181, 0.7848, 0.2152, 0.8091, 0.1909, 0.0, 0.0, 0.2361, 0.2361, 0.2181, 0.2181, 0.2152, 0.2152, 0.1909, 0.1909, 0.1667, 0.1667, 0.1433, 0.1433, 0.1218, 0.1218, 0.1029, 0.1029, 0.08747, 0.08747, 0.07597, 0.07597, 0.07152, 0.07152, 0.0, 0.0, 0.0, 0.5, 0.0, 0.5, 0.5, 0.5, 0.0, 1.0, 0.0, 1.0, 0.5, 0.5, 1.0, 1.0, 0.7639, 0.7639, 0.7819, 0.7819, 0.7848, 0.7848, 0.8091, 0.8091, 0.8333, 0.8333, 0.8567, 0.8567, 0.8782, 0.8782, 0.8971, 0.8971, 0.9125, 0.9125, 0.924, 0.924, 0.9285, 0.9285, 1.0, 1.0, 0.0, 0.0, 0.0, 0.0, 0.0, 0.0, 0.0, 0.0, 0.0, 0.0, 0.0, 0.0, 0.0, 0.0, 0.0, 0.0, 0.0, 0.5, 0.0, 0.5, 0.0, 0.5, 0.0, 0.5, 0.0, 0.5, 0.0, 0.5, 0.0, 0.5, 0.0, 0.5, 1.0, 0.5, 1.0, 0.5, 1.0, 0.5, 1.0, 0.5, 1.0, 0.5, 1.0, 0.5, 1.0, 0.5, 1.0, 0.5, 1.0, 0.0, 1.0, 0.0, 1.0, 0.0, 1.0, 0.0, 1.0, 0.0, 1.0, 0.0, 1.0, 0.0, 1.0, 0.0, 1.0, 1.0, 1.0, 1.0, 1.0, 1.0, 1.0, 1.0, 1.0, 1.0, 1.0, 1.0, 1.0, 1.0, 1.0, 1.0, 0.0, 1.0, 0.0, 1.0, 0.0, 1.0, 0.0, 1.0, 0.0, 1.0, 0.0, 1.0, 0.0, 1.0, 0.0, 1.0, 0.5625, 0.9566, 0.5625, 1.0, 0.5312, 1.0, 0.5312, 0.9813, 0.5428, 0.9813, 0.5428, 0.9566, 0.375, 0.9628, 0.375, 1.0, 0.3438, 1.0, 0.3438, 0.9875, 0.3706, 0.9875, 0.3706, 0.9628, 0.7188, 0.9566, 0.7188, 1.0, 0.6875, 1.0, 0.6875, 0.9813, 0.7094, 0.9813, 0.7094, 0.9566, 0.4062, 0.9566, 0.4062, 1.0, 0.375, 1.0, 0.375, 0.9566, 0.875, 0.9566, 0.875, 1.0, 0.8438, 1.0, 0.8438, 0.9566, 0.5938, 0.9566, 0.5938, 1.0, 0.5625, 1.0, 0.5625, 0.9566, 0.5625, 0.9566, 0.5625, 1.0, 0.5312, 1.0, 0.5312, 0.9813, 0.5428, 0.9813, 0.5428, 0.9566, 0.875, 0.9566, 0.875, 1.0, 0.8438, 1.0, 0.8438, 0.9813, 0.8706, 0.9813, 0.8706, 0.9566, 0.7188, 0.9628, 0.7188, 1.0, 0.6875, 1.0, 0.6875, 0.9875, 0.7149, 0.9875, 0.7149, 0.9628, 0.375, 0.9566, 0.375, 1.0, 0.3438, 1.0, 0.3438, 0.9813, 0.3706, 0.9813, 0.3706, 0.9566, 0.6562, 0.9566, 0.6562, 1.0, 0.625, 1.0, 0.625, 0.9566, 0.5625, 0.9566, 0.5625, 1.0, 0.5312, 1.0, 0.5312, 0.9813, 0.5428, 0.9813, 0.5428, 0.9566, 0.9375, 0.9566, 0.9375, 1.0, 0.9062, 1.0, 0.9062, 0.9566, 0.9167, 0.9566, 0.2812, 0.9566, 0.2812, 1.0, 0.25, 1.0, 0.25, 0.9566, 0.5938, 0.9566, 0.5938, 1.0, 0.5625, 1.0, 0.5625, 0.9566, 0.5833, 0.9566, 0.8333, 0.1667, 0.8567, 0.1433, 0.8782, 0.1218, 0.8971, 0.1029, 0.9125, 0.08747, 0.924, 0.07597, 0.9285, 0.07152, 1.0, 0.0, 1.0, 0.0, 0.8091, 0.1909, 0.9375, 0.9628, 0.9375, 1.0, 0.9062, 1.0, 0.9062, 0.9628, 0.7188, 0.9566, 0.7188, 1.0, 0.6875, 1.0, 0.6875, 0.9566, 0.6562, 0.9566, 0.6562, 1.0, 0.625, 1.0, 0.625, 0.9566, 0.2812, 0.9566, 0.2812, 1.0, 0.25, 1.0, 0.25, 0.9566, 0.4375, 0.9566, 0.4375, 1.0, 0.4062, 1.0, 0.4062, 0.9566, 1.0, 1.0, 0.9125, 0.9125, 0.8971, 0.8971, 0.8782, 0.8782, 0.8567, 0.8567, 0.8333, 0.8333, 0.8091, 0.8091, 0.7848, 0.7848, 0.7819, 0.7819, 0.7639, 0.7639, 0.125, 0.9566, 0.125, 1.0, 0.09375, 1.0, 0.09375, 0.9566, 0.9375, 0.9566, 0.9375, 1.0, 0.9062, 1.0, 0.9062, 0.9566, 0.2812, 0.9566, 0.2812, 1.0, 0.25, 1.0, 0.25, 0.9566, 0.5938, 0.9566, 0.5938, 1.0, 0.5625, 1.0, 0.5625, 0.9566, 0.875, 0.9566, 0.875, 1.0, 0.8438, 1.0, 0.8438, 0.9813, 0.8706, 0.9813, 0.8706, 0.9566, 0.1875, 0.9566, 0.1875, 1.0, 0.1562, 1.0, 0.1562, 0.9566, 0.4062, 0.9628, 0.4062, 1.0, 0.375, 1.0, 0.375, 0.9628, 0.75, 0.9566, 0.75, 1.0, 0.7188, 1.0, 0.7188, 0.9566, 0.2188, 0.9566, 0.2188, 1.0, 0.1875, 1.0, 0.1875, 0.9813, 0.2149, 0.9813, 0.2149, 0.9566, 0.4062, 0.9566, 0.4062, 1.0, 0.375, 1.0, 0.375, 0.9813, 0.376, 0.9813, 0.376, 0.9566, 0.0625, 0.9566, 0.0625, 1.0, 0.03125, 1.0, 0.03125, 0.9813, 0.04282, 0.9813, 0.04282, 0.9566, 0.7188, 0.9566, 0.7188, 1.0, 0.6875, 1.0, 0.6875, 0.9566, 0.4062, 0.9566, 0.4062, 1.0, 0.375, 1.0, 0.375, 0.9566, 0.125, 0.9566, 0.125, 1.0, 0.09375, 1.0, 0.09375, 0.9566, 0.09375, 0.9566, 0.09375, 1.0, 0.0625, 1.0, 0.0625, 0.9566, 0.08332, 0.9566, 0.9062, 0.9628, 0.9062, 1.0, 0.875, 1.0, 0.875, 0.9628, 0.625, 0.9566, 0.625, 1.0, 0.5938, 1.0, 0.5938, 0.9566, 0.3438, 0.9566, 0.3438, 1.0, 0.3125, 1.0, 0.3125, 0.9566, 0.625, 0.9566, 0.625, 1.0, 0.5938, 1.0, 0.5938, 0.9566, 0.5938, 0.9628, 0.5938, 1.0, 0.5625, 1.0, 0.5625, 0.9628, 0.375, 0.9566, 0.375, 1.0, 0.3438, 1.0, 0.3438, 0.9566, 0.4062, 0.9566, 0.4062, 1.0, 0.375, 1.0, 0.375, 0.9566, 0.7188, 0.9566, 0.7188, 1.0, 0.6875, 1.0, 0.6875, 0.9813, 0.7149, 0.9813, 0.7149, 0.9566, 0.25, 0.9566, 0.25, 1.0, 0.2188, 1.0, 0.2188, 0.9566, 0.7812, 0.9566, 0.7812, 1.0, 0.75, 1.0, 0.75, 0.9566, 0.09375, 0.9566, 0.09375, 1.0, 0.0625, 1.0, 0.0625, 0.9566, 0.9062, 0.9566, 0.9062, 1.0, 0.875, 1.0, 0.875, 0.9813, 0.876, 0.9813, 0.876, 0.9566, 0.875, 0.9566, 0.875, 1.0, 0.8438, 1.0, 0.8438, 0.9566, 0.375, 0.9566, 0.375, 1.0, 0.3438, 1.0, 0.3438, 0.9566, 0.75, 0.9566, 0.75, 1.0, 0.7188, 1.0, 0.7188, 0.9566, 0.0625, 0.9566, 0.0625, 1.0, 0.03125, 1.0, 0.03125, 0.9813, 0.04282, 0.9813, 0.04282, 0.9566, 0.75, 0.9566, 0.75, 1.0, 0.7188, 1.0, 0.7188, 0.9566, 0.924, 0.5, 0.9285, 0.5, 1.0, 0.5, 1.0, 0.5, 0.9125, 0.5, 0.9062, 0.9566, 0.9062, 1.0, 0.875, 1.0, 0.875, 0.9566, 0.3125, 0.9566, 0.3125, 1.0, 0.2812, 1.0, 0.2812, 0.9566, 0.7812, 0.9566, 0.7812, 1.0, 0.75, 1.0, 0.75, 0.9566, 0.1875, 0.9566, 0.1875, 1.0, 0.1562, 1.0, 0.1562, 0.9566, 0.9375, 0.9566, 0.9375, 1.0, 0.9062, 1.0, 0.9062, 0.9566, 0.25, 0.9566, 0.25, 1.0, 0.2188, 1.0, 0.2188, 0.9566, 0.4062, 0.9566, 0.4062, 1.0, 0.375, 1.0, 0.375, 0.9566, 0.75, 0.9566, 0.75, 1.0, 0.7188, 1.0, 0.7188, 0.9566, 0.5938, 0.9566, 0.5938, 1.0, 0.5625, 1.0, 0.5625, 0.9566, 0.2188, 0.9628, 0.2188, 1.0, 0.1875, 1.0, 0.1875, 0.9628, 0.7812, 0.9566, 0.7812, 1.0, 0.75, 1.0, 0.75, 0.9566, 0.1562, 0.9566, 0.1562, 1.0, 0.125, 1.0, 0.125, 0.9566, 0.0625, 0.9566, 0.0625, 1.0, 0.03125, 1.0, 0.03125, 0.9813, 0.04282, 0.9813, 0.04282, 0.9566, 0.0625, 0.9566, 0.0625, 1.0, 0.03125, 1.0, 0.03125, 0.9813, 0.04282, 0.9813, 0.04282, 0.9566, 0.75, 0.9566, 0.75, 1.0, 0.7188, 1.0, 0.7188, 0.9566, 0.4375, 0.9566, 0.4375, 1.0, 0.4062, 1.0, 0.4062, 0.9566, 0.8125, 0.9628, 0.8125, 1.0, 0.7812, 1.0, 0.7812, 0.9628, 0.125, 0.9566, 0.125, 1.0, 0.09375, 1.0, 0.09375, 0.9566, 0.25, 0.9566, 0.25, 1.0, 0.2188, 1.0, 0.2188, 0.9566, 0.2812, 0.9566, 0.2812, 1.0, 0.25, 1.0, 0.25, 0.9566, 0.5625, 0.9566, 0.5625, 1.0, 0.5312, 1.0, 0.5312, 0.9813, 0.5428, 0.9813, 0.5428, 0.9566, 0.2188, 0.9566, 0.2188, 1.0, 0.1875, 1.0, 0.1875, 0.9566, 0.125, 0.9566, 0.125, 1.0, 0.09375, 1.0, 0.09375, 0.9566, 0.4375, 0.9628, 0.4375, 1.0, 0.4062, 1.0, 0.4062, 0.9628, 0.7812, 0.9566, 0.7812, 1.0, 0.75, 1.0, 0.75, 0.9566, 0.2812, 0.9566, 0.2812, 1.0, 0.25, 1.0, 0.25, 0.9566, 0.75, 0.9628, 0.75, 1.0, 0.7188, 1.0, 0.7188, 0.9628, 0.08747, 0.5, 0.07597, 0.5, 0.07152, 0.5, 0.0, 0.5, 0.0, 0.5, 0.9375, 0.9566, 0.9375, 1.0, 0.9062, 1.0, 0.9062, 0.9566, 0.5625, 0.9628, 0.5625, 1.0, 0.5312, 1.0, 0.5312, 0.9875, 0.5428, 0.9875, 0.5428, 0.9628, 0.4375, 0.9566, 0.4375, 1.0, 0.4062, 1.0, 0.4062, 0.9566, 0.625, 0.9566, 0.625, 1.0, 0.5938, 1.0, 0.5938, 0.9566, 0.375, 0.9566, 0.375, 1.0, 0.3438, 1.0, 0.3438, 0.9813, 0.3706, 0.9813, 0.3706, 0.9566, 0.2188, 0.9566, 0.2188, 1.0, 0.1875, 1.0, 0.1875, 0.9813, 0.2094, 0.9813, 0.2094, 0.9566, 0.5625, 0.9566, 0.5625, 1.0, 0.5312, 1.0, 0.5312, 0.9813, 0.5428, 0.9813, 0.5428, 0.9566, 0.0625, 0.9566, 0.0625, 1.0, 0.03125, 1.0, 0.03125, 0.9813, 0.04282, 0.9813, 0.04282, 0.9566, 0.2812, 0.9628, 0.2812, 1.0, 0.25, 1.0, 0.25, 0.9628, 0.0625, 0.9628, 0.0625, 1.0, 0.03125, 1.0, 0.03125, 0.9875, 0.04282, 0.9875, 0.04282, 0.9628, 0.8125, 0.9566, 0.8125, 1.0, 0.7812, 1.0, 0.7812, 0.9566, 0.5625, 0.9566, 0.5625, 1.0, 0.5312, 1.0, 0.5312, 0.9813, 0.5428, 0.9813, 0.5428, 0.9566, 0.3438, 0.9566, 0.3438, 1.0, 0.3125, 1.0, 0.3125, 0.9566, 0.125, 0.9628, 0.125, 1.0, 0.09375, 1.0, 0.09375, 0.9628, 0.8438, 0.9628, 0.8438, 1.0, 0.8125, 1.0, 0.8125, 0.9628, 0.3125, 0.9566, 0.3125, 1.0, 0.2812, 1.0, 0.2812, 0.9566, 0.6562, 0.9566, 0.6562, 1.0, 0.625, 1.0, 0.625, 0.9566, 0.2188, 0.9566, 0.2188, 1.0, 0.1875, 1.0, 0.1875, 0.9813, 0.2149, 0.9813, 0.2149, 0.9566, 0.1562, 0.9566, 0.1562, 1.0, 0.125, 1.0, 0.125, 0.9566, 0.625, 0.9628, 0.625, 1.0, 0.5938, 1.0, 0.5938, 0.9628, 0.0625, 0.9566, 0.0625, 1.0, 0.03125, 1.0, 0.03125, 0.9813, 0.04282, 0.9813, 0.04282, 0.9566, 0.625, 0.9566, 0.625, 1.0, 0.5938, 1.0, 0.5938, 0.9566, 0.2812, 0.9566, 0.2812, 1.0, 0.25, 1.0, 0.25, 0.9566, 0.6875, 0.9566, 0.6875, 1.0, 0.6562, 1.0, 0.6562, 0.9566, 0.8438, 0.9566, 0.8438, 1.0, 0.8125, 1.0, 0.8125, 0.9566, 0.25, 0.9566, 0.25, 1.0, 0.2188, 1.0, 0.2188, 0.9566, 0.09375, 0.9566, 0.09375, 1.0, 0.0625, 1.0, 0.0625, 0.9566, 0.125, 0.9566, 0.125, 1.0, 0.09375, 1.0, 0.09375, 0.9566, 0.4375, 0.9566, 0.4375, 1.0, 0.4062, 1.0, 0.4062, 0.9566, 0.5938, 0.9566, 0.5938, 1.0, 0.5625, 1.0, 0.5625, 0.9566, 0.1875, 0.9628, 0.1875, 1.0, 0.1562, 1.0, 0.1562, 0.9628, 0.3438, 0.9566, 0.3438, 1.0, 0.3125, 1.0, 0.3125, 0.9566, 0.6875, 0.9566, 0.6875, 1.0, 0.6562, 1.0, 0.6562, 0.9566, 0.25, 0.9566, 0.25, 1.0, 0.2188, 1.0, 0.2188, 0.9566, 0.09375, 0.9566, 0.09375, 1.0, 0.0625, 1.0, 0.0625, 0.9566, 0.8438, 0.9566, 0.8438, 1.0, 0.8125, 1.0, 0.8125, 0.9566, 0.09375, 0.9566, 0.09375, 1.0, 0.0625, 1.0, 0.0625, 0.9566, 0.25, 0.9628, 0.25, 1.0, 0.2188, 1.0, 0.2188, 0.9628, 0.25, 0.9566, 0.25, 1.0, 0.2188, 1.0, 0.2188, 0.9566, 0.09375, 0.9566, 0.09375, 1.0, 0.0625, 1.0, 0.0625, 0.9566, 0.375, 0.9566, 0.375, 1.0, 0.3438, 1.0, 0.3438, 0.9566, 0.7188, 0.9566, 0.7188, 1.0, 0.6875, 1.0, 0.6875, 0.9566, 0.4375, 0.9566, 0.4375, 1.0, 0.4062, 1.0, 0.4062, 0.9566, 0.9375, 0.9566, 0.9375, 1.0, 0.9062, 1.0, 0.9062, 0.9566, 0.9062, 0.9566, 0.9062, 1.0, 0.875, 1.0, 0.875, 0.9566, 0.7812, 0.9628, 0.7812, 1.0, 0.75, 1.0, 0.75, 0.9628, 0.875, 0.9566, 0.875, 1.0, 0.8438, 1.0, 0.8438, 0.9813, 0.8706, 0.9813, 0.8706, 0.9566, 0.7188, 0.9566, 0.7188, 1.0, 0.6875, 1.0, 0.6875, 0.9813, 0.7149, 0.9813, 0.7149, 0.9566, 0.0, 0.0, 0.08747, 0.08747, 0.1029, 0.1029, 0.1218, 0.1218, 0.1433, 0.1433, 0.1667, 0.1667, 0.1909, 0.1909, 0.2152, 0.2152, 0.2181, 0.2181, 0.2361, 0.2361, 0.6875, 0.9566, 0.6875, 1.0, 0.6562, 1.0, 0.6562, 0.9566, 0.625, 0.9566, 0.625, 1.0, 0.5938, 1.0, 0.5938, 0.9566, 0.5938, 0.9566, 0.5938, 1.0, 0.5625, 1.0, 0.5625, 0.9566, 0.875, 0.9628, 0.875, 1.0, 0.8438, 1.0, 0.8438, 0.9628, 0.1562, 0.9628, 0.1562, 1.0, 0.125, 1.0, 0.125, 0.9628, 0.7812, 0.9566, 0.7812, 1.0, 0.75, 1.0, 0.75, 0.9566, 0.9062, 0.9566, 0.9062, 1.0, 0.875, 1.0, 0.875, 0.9566, 0.2188, 0.9566, 0.2188, 1.0, 0.1875, 1.0, 0.1875, 0.9566, 0.0, 1.0, 0.1909, 0.8091, 0.2152, 0.7848, 0.2181, 0.7819, 0.2361, 0.7639, 0.2188, 0.9566, 0.2188, 1.0, 0.1875, 1.0, 0.1875, 0.9813, 0.2149, 0.9813, 0.2149, 0.9566, 0.3125, 0.9566, 0.3125, 1.0, 0.2812, 1.0, 0.2812, 0.9566, 0.4062, 0.9566, 0.4062, 1.0, 0.375, 1.0, 0.375, 0.9566, 0.7812, 0.9566, 0.7812, 1.0, 0.75, 1.0, 0.75, 0.9566, 0.4375, 0.9566, 0.4375, 1.0, 0.4062, 1.0, 0.4062, 0.9566, 0.4167, 0.9566, 0.09375, 0.9628, 0.09375, 1.0, 0.0625, 1.0, 0.0625, 0.9628, 0.9062, 0.9566, 0.9062, 1.0, 0.875, 1.0, 0.875, 0.9566, 0.9375, 0.9566, 0.9375, 1.0, 0.9062, 1.0, 0.9062, 0.9566, 0.9062, 0.9566, 0.9062, 1.0, 0.875, 1.0, 0.875, 0.9566, 0.75, 0.9566, 0.75, 1.0, 0.7188, 1.0, 0.7188, 0.9566, 0.8125, 0.9566, 0.8125, 1.0, 0.7812, 1.0, 0.7812, 0.9566, 0.3125, 0.9813, 0.3438, 0.9813, 0.3438, 1.0, 0.3125, 1.0, 0.5, 0.9813, 0.5312, 0.9813, 0.5312, 1.0, 0.5, 1.0, 0.3438, 0.9813, 0.375, 0.9813, 0.375, 1.0, 0.3438, 1.0, 0.375, 0.5994, 0.375, 0.6506, 0.4353, 0.6506, 0.4353, 0.5994, 0.125, 0.5994, 0.125, 0.6503, 0.1277, 0.6501, 0.2191, 0.6472, 0.3117, 0.6477, 0.375, 0.6506, 0.375, 0.5994, 0.3422, 0.6013, 0.25, 0.603, 0.1578, 0.6013, 0.375, 0.5994, 0.375, 0.6503, 0.4353, 0.6503, 0.4353, 0.5994, 0.124, 0.9566, 0.124, 0.9813, 0.125, 0.9813, 0.125, 1.0, 0.09375, 1.0, 0.09375, 0.9566, 0.4688, 0.9813, 0.5, 0.9813, 0.5, 1.0, 0.4688, 1.0, 0.125, 0.5994, 0.125, 0.6506, 0.1578, 0.6487, 0.25, 0.647, 0.3422, 0.6487, 0.375, 0.6506, 0.375, 0.5994, 0.3422, 0.6013, 0.25, 0.603, 0.1578, 0.6013, 0.625, 0.9813, 0.6562, 0.9813, 0.6562, 1.0, 0.625, 1.0, 0.9688, 0.9813, 1.0, 0.9813, 1.0, 1.0, 0.9688, 1.0, 0.4688, 0.9813, 0.5, 0.9813, 0.5, 1.0, 0.4688, 1.0, 0.4572, 0.9566, 0.4572, 0.9813, 0.4688, 0.9813, 0.4688, 1.0, 0.4375, 1.0, 0.4375, 0.9566, 0.4688, 0.9813, 0.5, 0.9813, 0.5, 1.0, 0.4688, 1.0, 0.375, 0.09942, 0.375, 0.1506, 0.4353, 0.1506, 0.4353, 0.09942, 0.1562, 0.9813, 0.1875, 0.9813, 0.1875, 1.0, 0.1562, 1.0, 0.9572, 0.9566, 0.9572, 0.9813, 0.9687, 0.9813, 0.9688, 1.0, 0.9375, 1.0, 0.9375, 0.9566, 0.125, 0.5994, 0.125, 0.6506, 0.1883, 0.6477, 0.2809, 0.6472, 0.3723, 0.6501, 0.375, 0.6503, 0.375, 0.5994, 0.3422, 0.6013, 0.25, 0.603, 0.1578, 0.6013, 0.6562, 0.9813, 0.6875, 0.9813, 0.6875, 1.0, 0.6562, 1.0, 0.125, 0.5994, 0.125, 0.6503, 0.1277, 0.6501, 0.2191, 0.6472, 0.3117, 0.6477, 0.375, 0.6506, 0.375, 0.5994, 0.3422, 0.6013, 0.25, 0.603, 0.1578, 0.6013, 0.5, 0.9875, 0.5312, 0.9875, 0.5312, 1.0, 0.5, 1.0, 0.6199, 0.6199, 0.6897, 0.6897, 0.6941, 0.6941, 0.7056, 0.7056, 0.6073, 0.6073, 0.6116, 0.6116, 0.6897, 0.5, 0.6199, 0.5, 0.6116, 0.5, 0.6073, 0.5, 0.7056, 0.5, 0.6941, 0.5, 0.375, 0.5994, 0.375, 0.6506, 0.4353, 0.6506, 0.4353, 0.5994, 0.5, 0.9813, 0.5312, 0.9813, 0.5312, 1.0, 0.5, 1.0, 0.125, 0.9813, 0.1562, 0.9813, 0.1562, 1.0, 0.125, 1.0, 0.4572, 0.9566, 0.4572, 0.9813, 0.4688, 0.9813, 0.4688, 1.0, 0.4375, 1.0, 0.4375, 0.9566, 0.9572, 0.9566, 0.9572, 0.9813, 0.9687, 0.9813, 0.9688, 1.0, 0.9375, 1.0, 0.9375, 0.9566, 0.624, 0.9566, 0.624, 0.9813, 0.625, 0.9813, 0.625, 1.0, 0.5938, 1.0, 0.5938, 0.9566, 0.0, 0.9813, 0.03125, 0.9813, 0.03125, 1.0, 0.0, 1.0, 0.7906, 0.9566, 0.7906, 0.9813, 0.8125, 0.9813, 0.8125, 1.0, 0.7812, 1.0, 0.7812, 0.9566, 0.9572, 0.9566, 0.9572, 0.9813, 0.9688, 0.9813, 0.9688, 1.0, 0.9375, 1.0, 0.9375, 0.9566, 0.0, 0.9813, 0.03125, 0.9813, 0.03125, 1.0, 0.0, 1.0, 0.375, 0.09942, 0.375, 0.1506, 0.4353, 0.1506, 0.4353, 0.09942, 0.9688, 0.9813, 1.0, 0.9813, 1.0, 1.0, 0.9688, 1.0, 0.4688, 0.9875, 0.5, 0.9875, 0.5, 1.0, 0.4688, 1.0, 0.0, 0.9813, 0.03125, 0.9813, 0.03125, 1.0, 0.0, 1.0, 0.8125, 0.9813, 0.8438, 0.9813, 0.8438, 1.0, 0.8125, 1.0, 0.3103, 0.5, 0.3801, 0.5, 0.3884, 0.5, 0.3927, 0.5, 0.2944, 0.5, 0.3059, 0.5, 0.9687, 0.9813, 1.0, 0.9813, 1.0, 1.0, 0.9688, 1.0, 0.375, 0.09937, 0.375, 0.1506, 0.4353, 0.1506, 0.4353, 0.09937, 0.125, 0.5994, 0.125, 0.6506, 0.1883, 0.6477, 0.2809, 0.6472, 0.3723, 0.6501, 0.375, 0.6503, 0.375, 0.5994, 0.3422, 0.6013, 0.25, 0.603, 0.1578, 0.6013, 0.125, 0.5994, 0.125, 0.6506, 0.1578, 0.6487, 0.25, 0.647, 0.3422, 0.6487, 0.375, 0.6506, 0.375, 0.5994, 0.3422, 0.6013, 0.25, 0.603, 0.1578, 0.6013, 0.5, 0.9813, 0.5312, 0.9813, 0.5312, 1.0, 0.5, 1.0, 0.375, 0.09974, 0.375, 0.1506, 0.4353, 0.1506, 0.4353, 0.09974, 0.0, 0.9813, 0.03125, 0.9813, 0.03125, 1.0, 0.0, 1.0, 0.375, 0.5994, 0.375, 0.6506, 0.4353, 0.6506, 0.4353, 0.5994, 0.375, 0.5994, 0.375, 0.6506, 0.4353, 0.6506, 0.4353, 0.5994, 0.6897, 0.3103, 0.6194, 0.3806, 0.615, 0.385, 0.6073, 0.3927, 0.7069, 0.2931, 0.7238, 0.2762, 0.7211, 0.2789, 0.7056, 0.2944, 0.6941, 0.3059, 0.8438, 0.9813, 0.875, 0.9813, 0.875, 1.0, 0.8438, 1.0, 0.9687, 0.9813, 1.0, 0.9813, 1.0, 1.0, 0.9688, 1.0, 0.4572, 0.9566, 0.4572, 0.9813, 0.4688, 0.9813, 0.4688, 1.0, 0.4375, 1.0, 0.4375, 0.9566, 0.9572, 0.9566, 0.9572, 0.9813, 0.9688, 0.9813, 0.9688, 1.0, 0.9375, 1.0, 0.9375, 0.9566, 0.3801, 0.3801, 0.3103, 0.3103, 0.3059, 0.3059, 0.2944, 0.2944, 0.3927, 0.3927, 0.3884, 0.3884, 0.375, 0.5994, 0.375, 0.6503, 0.4353, 0.6503, 0.4353, 0.5994, 0.375, 0.09937, 0.375, 0.1506, 0.4353, 0.1506, 0.4353, 0.09937, 0.4572, 0.9628, 0.4572, 0.9875, 0.4688, 0.9875, 0.4688, 1.0, 0.4375, 1.0, 0.4375, 0.9628, 0.2906, 0.9566, 0.2906, 0.9813, 0.3125, 0.9813, 0.3125, 1.0, 0.2812, 1.0, 0.2812, 0.9566, 0.3806, 0.6194, 0.3103, 0.6897, 0.3059, 0.6941, 0.2944, 0.7056, 0.2789, 0.7211, 0.2762, 0.7238, 0.2931, 0.7069, 0.3927, 0.6073, 0.385, 0.615, 0.375, 0.09974, 0.375, 0.1506, 0.4353, 0.1506, 0.4353, 0.09974, 0.2762, 0.5, 0.2931, 0.5, 0.3922, 0.5, 0.3822, 0.5, 0.3805, 0.5, 0.3103, 0.5, 0.3059, 0.5, 0.2944, 0.5, 0.2789, 0.5, 0.0, 0.9813, 0.03125, 0.9813, 0.03125, 1.0, 0.0, 1.0, 0.0, 1.0, 0.07152, 0.9285, 0.07597, 0.924, 0.08747, 0.9125, 0.1029, 0.8971, 0.1218, 0.8782, 0.1433, 0.8567, 0.1667, 0.8333, 0.1909, 0.8091, 0.0, 1.0, 0.375, 0.1003, 0.375, 0.1497, 0.4353, 0.1497, 0.4353, 0.125, 0.4353, 0.1003, 0.125, 0.6003, 0.125, 0.6497, 0.2035, 0.6472, 0.296, 0.6477, 0.375, 0.6513, 0.375, 0.5987, 0.296, 0.6023, 0.2035, 0.6028, 0.375, 0.1003, 0.375, 0.1497, 0.4353, 0.1497, 0.4353, 0.125, 0.4353, 0.1003, 0.0, 0.9875, 0.03125, 0.9875, 0.03125, 1.0, 0.0, 1.0, 0.3125, 0.9813, 0.3438, 0.9813, 0.3438, 1.0, 0.3125, 1.0, 0.6294, 0.9628, 0.6294, 0.9875, 0.6562, 0.9875, 0.6562, 1.0, 0.625, 1.0, 0.625, 0.9628, 0.375, 0.5987, 0.375, 0.6513, 0.4353, 0.6513, 0.4353, 0.625, 0.4353, 0.5987, 0.1294, 0.9566, 0.1294, 0.9813, 0.1562, 0.9813, 0.1562, 1.0, 0.125, 1.0, 0.125, 0.9566, 1.0, 0.5, 0.9285, 0.5, 0.924, 0.5, 0.9125, 0.5, 0.8971, 0.5, 0.8782, 0.5, 0.8567, 0.5, 0.8333, 0.5, 0.8091, 0.5, 0.7848, 0.5, 0.7819, 0.5, 0.7639, 0.5, 1.0, 0.5, 0.7069, 0.5, 0.7238, 0.5, 0.7211, 0.5, 0.7056, 0.5, 0.6073, 0.5, 0.4572, 0.9566, 0.4572, 0.9813, 0.4688, 0.9813, 0.4688, 1.0, 0.4375, 1.0, 0.4375, 0.9566, 0.5, 0.9813, 0.5312, 0.9813, 0.5312, 1.0, 0.5, 1.0, 0.375, 0.5987, 0.375, 0.6513, 0.4353, 0.6513, 0.4353, 0.625, 0.4353, 0.5987, 0.9688, 0.9875, 1.0, 0.9875, 1.0, 1.0, 0.9688, 1.0, 0.375, 0.5987, 0.375, 0.6513, 0.4353, 0.6513, 0.4353, 0.625, 0.4353, 0.5987, 0.125, 0.5768, 0.125, 0.6289, 0.1578, 0.627, 0.25, 0.6253, 0.3422, 0.627, 0.375, 0.6289, 0.375, 0.5768, 0.1294, 0.9566, 0.1294, 0.9813, 0.1562, 0.9813, 0.1562, 1.0, 0.125, 1.0, 0.125, 0.9566, 0.8125, 0.9813, 0.8438, 0.9813, 0.8438, 1.0, 0.8125, 1.0, 0.375, 0.1211, 0.375, 0.1732, 0.4353, 0.1732, 0.4353, 0.1211, 0.4688, 0.9813, 0.5, 0.9813, 0.5, 1.0, 0.4688, 1.0, 0.0, 0.9813, 0.03125, 0.9813, 0.03125, 1.0, 0.0, 1.0, 0.0, 0.0, 0.07152, 0.07152, 0.07598, 0.07598, 0.08747, 0.08747, 0.0, 0.0, 0.2762, 0.2762, 0.2931, 0.2931, 0.3927, 0.3927, 0.2944, 0.2944, 0.2789, 0.2789, 0.125, 0.6003, 0.125, 0.6497, 0.2035, 0.6472, 0.296, 0.6477, 0.375, 0.6513, 0.375, 0.5987, 0.296, 0.6023, 0.2035, 0.6028, 0.1294, 0.9566, 0.1294, 0.9813, 0.1562, 0.9813, 0.1562, 1.0, 0.125, 1.0, 0.125, 0.9566, 0.125, 0.5768, 0.125, 0.6289, 0.1578, 0.627, 0.25, 0.6253, 0.3422, 0.627, 0.375, 0.6289, 0.375, 0.5768, 0.2361, 0.7639, 0.2181, 0.7819, 0.2152, 0.7848, 0.1909, 0.8091, 0.0, 1.0, 0.125, 0.5768, 0.125, 0.6289, 0.1578, 0.627, 0.25, 0.6253, 0.3422, 0.627, 0.375, 0.6289, 0.375, 0.5768, 0.375, 0.5768, 0.375, 0.6289, 0.4353, 0.6289, 0.4353, 0.5768, 0.375, 0.5768, 0.375, 0.6289, 0.4353, 0.6289, 0.4353, 0.5768, 0.125, 0.6003, 0.125, 0.6497, 0.2035, 0.6472, 0.296, 0.6477, 0.375, 0.6513, 0.375, 0.5987, 0.296, 0.6023, 0.2035, 0.6028, 0.125, 0.6003, 0.125, 0.6497, 0.2035, 0.6472, 0.296, 0.6477, 0.375, 0.6513, 0.375, 0.5987, 0.296, 0.6023, 0.2035, 0.6028, 0.125, 0.6003, 0.125, 0.6497, 0.2035, 0.6472, 0.296, 0.6477, 0.375, 0.6513, 0.375, 0.5987, 0.296, 0.6023, 0.2035, 0.6028, 1.0, 0.0, 0.9285, 0.07152, 0.924, 0.07597, 0.9125, 0.08747, 0.8971, 0.1029, 0.8782, 0.1218, 0.8567, 0.1433, 0.8333, 0.1667, 0.8091, 0.1909, 1.0, 0.0, 0.375, 0.5768, 0.375, 0.6289, 0.4353, 0.6289, 0.4353, 0.5768, 0.375, 0.1211, 0.375, 0.1732, 0.4353, 0.1732, 0.4353, 0.1211, 0.6562, 0.9813, 0.6875, 0.9813, 0.6875, 1.0, 0.6562, 1.0, 0.0, 0.5, 0.07152, 0.5, 0.07597, 0.5, 0.08747, 0.5, 0.1029, 0.5, 0.1218, 0.5, 0.1433, 0.5, 0.1667, 0.5, 0.1909, 0.5, 0.2152, 0.5, 0.2181, 0.5, 0.2361, 0.5, 0.0, 0.5, 0.2931, 0.5, 0.2762, 0.5, 0.2789, 0.5, 0.2944, 0.5, 0.3927, 0.5, 0.375, 0.1211, 0.375, 0.1732, 0.4353, 0.1732, 0.4353, 0.1211, 0.9572, 0.9628, 0.9572, 0.9875, 0.9688, 0.9875, 0.9688, 1.0, 0.9375, 1.0, 0.9375, 0.9628, 0.4572, 0.9566, 0.4572, 0.9813, 0.4688, 0.9813, 0.4688, 1.0, 0.4375, 1.0, 0.4375, 0.9566, 0.2931, 0.2931, 0.2762, 0.2762, 0.2789, 0.2789, 0.2944, 0.2944, 0.3059, 0.3059, 0.3103, 0.3103, 0.3805, 0.3805, 0.3822, 0.3822, 0.3922, 0.3922, 0.7851, 0.9566, 0.7851, 0.9813, 0.8125, 0.9813, 0.8125, 1.0, 0.7812, 1.0, 0.7812, 0.9566, 0.7238, 0.5, 0.7069, 0.5, 0.6078, 0.5, 0.6178, 0.5, 0.6195, 0.5, 0.6897, 0.5, 0.6941, 0.5, 0.7056, 0.5, 0.7211, 0.5, 0.8125, 0.9813, 0.8438, 0.9813, 0.8438, 1.0, 0.8125, 1.0, 0.375, 0.1003, 0.375, 0.1497, 0.4353, 0.1497, 0.4353, 0.125, 0.4353, 0.1003, 0.5, 0.9813, 0.5312, 0.9813, 0.5312, 1.0, 0.5, 1.0, 0.7238, 0.2762, 0.7069, 0.2931, 0.6073, 0.3927, 0.615, 0.385, 0.6194, 0.3806, 0.6897, 0.3103, 0.6941, 0.3059, 0.7056, 0.2944, 0.7211, 0.2789, 1.0, 1.0, 0.9285, 0.9285, 0.924, 0.924, 0.9125, 0.9125, 1.0, 1.0, 0.7238, 0.7238, 0.7069, 0.7069, 0.6073, 0.6073, 0.7056, 0.7056, 0.7211, 0.7211, 0.6294, 0.9566, 0.6294, 0.9813, 0.6562, 0.9813, 0.6562, 1.0, 0.625, 1.0, 0.625, 0.9566, 0.4688, 0.9813, 0.5, 0.9813, 0.5, 1.0, 0.4688, 1.0, 0.125, 0.6003, 0.125, 0.6497, 0.2035, 0.6472, 0.296, 0.6477, 0.375, 0.6513, 0.375, 0.5987, 0.296, 0.6023, 0.2035, 0.6028, 0.9688, 0.9813, 1.0, 0.9813, 1.0, 1.0, 0.9688, 1.0, 0.3125, 0.9875, 0.3438, 0.9875, 0.3438, 1.0, 0.3125, 1.0, 0.375, 0.5987, 0.375, 0.6513, 0.4353, 0.6513, 0.4353, 0.625, 0.4353, 0.5987, 0.1562, 0.9813, 0.1875, 0.9813, 0.1875, 1.0, 0.1562, 1.0, 0.125, 0.5768, 0.125, 0.6289, 0.1578, 0.627, 0.25, 0.6253, 0.3422, 0.627, 0.375, 0.6289, 0.375, 0.5768, 0.9572, 0.9566, 0.9572, 0.9813, 0.9687, 0.9813, 0.9688, 1.0, 0.9375, 1.0, 0.9375, 0.9566, 0.375, 0.1003, 0.375, 0.1497, 0.4353, 0.1497, 0.4353, 0.125, 0.4353, 0.1003, 0.375, 0.1003, 0.375, 0.1497, 0.4353, 0.1497, 0.4353, 0.125, 0.4353, 0.1003, 0.7851, 0.9566, 0.7851, 0.9813, 0.8125, 0.9813, 0.8125, 1.0, 0.7812, 1.0, 0.7812, 0.9566, 0.9687, 0.9813, 1.0, 0.9813, 1.0, 1.0, 0.9688, 1.0, 0.9572, 0.9566, 0.9572, 0.9813, 0.9688, 0.9813, 0.9688, 1.0, 0.9375, 1.0, 0.9375, 0.9566, 0.2851, 0.9566, 0.2851, 0.9813, 0.3125, 0.9813, 0.3125, 1.0, 0.2812, 1.0, 0.2812, 0.9566, 0.7851, 0.9566, 0.7851, 0.9813, 0.8125, 0.9813, 0.8125, 1.0, 0.7812, 1.0, 0.7812, 0.9566, 0.2851, 0.9566, 0.2851, 0.9813, 0.3125, 0.9813, 0.3125, 1.0, 0.2812, 1.0, 0.2812, 0.9566, 0.5, 0.9813, 0.5312, 0.9813, 0.5312, 1.0, 0.5, 1.0, 0.6562, 0.9875, 0.6875, 0.9875, 0.6875, 1.0, 0.6562, 1.0, 0.7819, 0.2181, 0.7639, 0.2361, 1.0, 0.0, 0.8091, 0.1909, 0.7848, 0.2152, 0.6562, 0.9813, 0.6875, 0.9813, 0.6875, 1.0, 0.6562, 1.0, 0.375, 0.1211, 0.375, 0.1732, 0.4353, 0.1732, 0.4353, 0.1211, 0.1562, 0.9813, 0.1875, 0.9813, 0.1875, 1.0, 0.1562, 1.0, 0.8125, 0.9813, 0.8438, 0.9813, 0.8438, 1.0, 0.8125, 1.0, 0.125, 0.5768, 0.125, 0.6289, 0.1578, 0.627, 0.25, 0.6253, 0.3422, 0.627, 0.375, 0.6289, 0.375, 0.5768, 0.125, 0.5768, 0.125, 0.6289, 0.1578, 0.627, 0.25, 0.6253, 0.3422, 0.627, 0.375, 0.6289, 0.375, 0.5768, 0.375, 0.5768, 0.375, 0.6289, 0.4353, 0.6289, 0.4353, 0.5768, 0.375, 0.5987, 0.375, 0.6513, 0.4353, 0.6513, 0.4353, 0.625, 0.4353, 0.5987, 0.375, 0.1211, 0.375, 0.1732, 0.4353, 0.1732, 0.4353, 0.1211, 0.1562, 0.9813, 0.1875, 0.9813, 0.1875, 1.0, 0.1562, 1.0, 0.375, 0.1003, 0.375, 0.1497, 0.4353, 0.1497, 0.4353, 0.125, 0.4353, 0.1003, 0.375, 0.5987, 0.375, 0.6513, 0.4353, 0.6513, 0.4353, 0.625, 0.4353, 0.5987, 0.6294, 0.9566, 0.6294, 0.9813, 0.6562, 0.9813, 0.6562, 1.0, 0.625, 1.0, 0.625, 0.9566, 0.2851, 0.9628, 0.2851, 0.9875, 0.3125, 0.9875, 0.3125, 1.0, 0.2812, 1.0, 0.2812, 0.9628, 0.375, 0.5768, 0.375, 0.6289, 0.4353, 0.6289, 0.4353, 0.5768, 0.375, 0.5768, 0.375, 0.6289, 0.4353, 0.6289, 0.4353, 0.5768, 0.375, 0.1211, 0.375, 0.1732, 0.4353, 0.1732, 0.4353, 0.1211, 0.3125, 0.9813, 0.3438, 0.9813, 0.3438, 1.0, 0.3125, 1.0, 0.4688, 0.9813, 0.5, 0.9813, 0.5, 1.0, 0.4688, 1.0, 0.7069, 0.7069, 0.7238, 0.7238, 0.7211, 0.7211, 0.7056, 0.7056, 0.6941, 0.6941, 0.6897, 0.6897, 0.6195, 0.6195, 0.6178, 0.6178, 0.6078, 0.6078, 0.2931, 0.7069, 0.2762, 0.7238, 0.2789, 0.7211, 0.2944, 0.7056, 0.3059, 0.6941, 0.3103, 0.6897, 0.3806, 0.6194, 0.385, 0.615, 0.3927, 0.6073, 0.4572, 0.9566, 0.4572, 0.9813, 0.4688, 0.9813, 0.4688, 1.0, 0.4375, 1.0, 0.4375, 0.9566])
me_plane.use_remesh_fix_poles = True
me_plane.use_remesh_preserve_attributes = False
me_plane.use_mirror_vertex_groups = False
me_plane.update()

# ---- objects
ob_light = bpy.data.objects.new('Light', light_light)
ob_camera = bpy.data.objects.new('Camera', cam_camera)
ob_plane = bpy.data.objects.new('Plane', me_plane)

# ---- transforms, parenting, visibility, modifiers, constraints
ob_light.location = (4.076, 1.005, 5.904)
ob_light.rotation_euler = (0.6503, 0.05522, 1.866)
ob_light.lock_rotations_4d = False
ob_light.empty_display_type = 'ARROWS'
ob_light.color = (0.0, 0.0, 0.0, 0.0)
ob_light.lineart.crease_threshold = 0.0
ob_camera.location = (7.359, -6.926, 4.958)
ob_camera.rotation_euler = (1.109, 0.0, 0.8149)
ob_camera.lock_rotations_4d = False
ob_camera.empty_display_type = 'ARROWS'
ob_camera.color = (0.0, 0.0, 0.0, 0.0)
ob_camera.display_type = 'WIRE'
ob_camera.lineart.crease_threshold = 0.0
ob_plane.location = (0.0, 0.0, 0.0)
ob_plane.scale = (0.505, 0.8747, 1.818)
ob_plane.lineart.crease_threshold = 0.0

# ---- collection membership
col_collection.objects.link(ob_light)
col_collection.objects.link(ob_camera)
col_collection.objects.link(ob_plane)

# ---- scene / render settings (as saved in the file)
scene.camera = ob_camera
scene.frame_start = 1; scene.frame_end = 250; scene.frame_set(1)
scene.render.engine = 'BLENDER_EEVEE_NEXT'
scene.cycles.use_denoising = False
scene.cycles.samples = 128
scene.cycles.sampling_pattern = 'TABULATED_SOBOL'
scene.cycles.use_adaptive_sampling = False
scene.cycles.use_light_tree = False
scene.view_settings.view_transform = 'Filmic'
bpy.context.view_layer.update()
